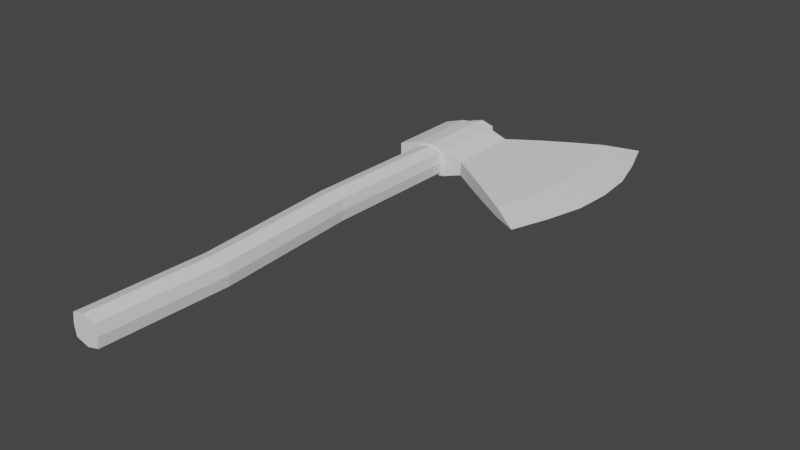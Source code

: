 # Source: Axe.blend  (saved by Blender 3.0.42; exported with 4.5.12 LTS)
import bpy
from mathutils import Matrix  # noqa: F401  (used for matrix-valued properties, if any)

bpy.ops.wm.read_factory_settings(use_empty=True)
scene = bpy.context.scene
scene.name = 'Scene'

# ---- collections
col_collection = bpy.data.collections.new('Collection'); scene.collection.children.link(col_collection)

# ---- world
world_world = bpy.data.worlds.new('World'); scene.world = world_world
world_world.use_nodes = True; world_world.node_tree.nodes.clear()
_N = world_world.node_tree.nodes; _L = world_world.node_tree.links
n0 = _N.new('ShaderNodeOutputWorld'); n0.name = 'World Output'; n0.location = (300, 300)
n1 = _N.new('ShaderNodeBackground'); n1.name = 'Background'; n1.location = (10, 300)
n1.inputs[0].default_value = (0.05088, 0.05088, 0.05088, 1.0)
_L.new(n1.outputs[0], n0.inputs[0])
n0.is_active_output = True
world_world.color = (0.05088, 0.05088, 0.05088)
world_world.use_sun_shadow = False
world_world.sun_shadow_jitter_overblur = 0.0

# ---- meshes
me_plane = bpy.data.meshes.new('Plane')
me_plane.from_pydata([(-1.0, -1.0, 0.0), (1.0, -1.0, 0.0), (-1.0, 1.0, 0.0), (1.0, 1.0, 0.0), (3.983, -2.996, 0.1842), (3.983, 2.996, 0.1842), (-1.0, 0.6667, 0.0), (-1.0, 0.3333, 0.0), (-1.0, -2.98e-08, 0.0), (-1.0, -0.3333, 0.0), (-1.0, -0.6667, 0.0), (1.0, -0.6667, 0.0), (1.0, -0.3333, 0.0), (1.0, 2.98e-08, 0.0), (1.0, 0.3333, 0.0), (1.0, 0.6667, 0.0), (4.342, -1.997, 0.1842), (4.616, -0.9986, 0.1842), (4.691, 5.96e-08, 0.1842), (4.616, 0.9986, 0.1842), (4.342, 1.997, 0.1842), (1.782, 1.523, 0.0), (3.201, 2.473, 0.05581), (2.491, 1.998, 0.02072), (3.201, -2.473, 0.05581), (1.782, -1.523, 0.0), (2.491, -1.998, 0.02072), (3.427, 1.633, 0.05581), (1.915, 1.031, 0.0), (2.671, 1.332, 0.02072), (3.597, 0.8111, 0.05581), (2.019, 0.5208, 0.0), (2.808, 0.666, 0.02072), (3.643, 5.114e-08, 0.05581), (2.048, 3.827e-08, 0.0), (2.846, 4.47e-08, 0.02072), (3.597, -0.8111, 0.05581), (2.019, -0.5208, 0.0), (2.808, -0.666, 0.02072), (1.915, -1.031, 0.0), (3.427, -1.633, 0.05581), (2.671, -1.332, 0.02072), (-1.0, -1.0, 0.3685), (1.0, -1.0, 0.3685), (-1.0, 1.0, 0.3685), (1.0, 1.0, 0.3685), (3.983, -2.996, 0.1842), (3.983, 2.996, 0.1842), (-1.0, 0.6667, 0.3685), (-1.0, 0.3333, 0.3685), (-1.0, -2.98e-08, 0.3685), (-1.0, -0.3333, 0.3685), (-1.0, -0.6667, 0.3685), (1.0, -0.6667, 0.3685), (1.0, -0.3333, 0.3685), (1.0, 2.98e-08, 0.3685), (1.0, 0.3333, 0.3685), (1.0, 0.6667, 0.3685), (4.342, -1.997, 0.1842), (4.616, -0.9986, 0.1842), (4.691, 5.96e-08, 0.1842), (4.616, 0.9986, 0.1842), (4.342, 1.997, 0.1842), (1.782, 1.523, 0.3685), (3.201, 2.473, 0.3127), (2.491, 1.998, 0.3478), (3.201, -2.473, 0.3127), (1.782, -1.523, 0.3685), (2.491, -1.998, 0.3478), (3.427, 1.633, 0.3127), (1.915, 1.031, 0.3685), (2.671, 1.332, 0.3478), (3.597, 0.8111, 0.3127), (2.019, 0.5208, 0.3685), (2.808, 0.666, 0.3478), (3.643, 5.114e-08, 0.3127), (2.048, 3.827e-08, 0.3685), (2.846, 4.47e-08, 0.3478), (3.597, -0.8111, 0.3127), (2.019, -0.5208, 0.3685), (2.808, -0.666, 0.3478), (1.915, -1.031, 0.3685), (3.427, -1.633, 0.3127), (2.671, -1.332, 0.3478), (1.782, -1.523, 0.1842), (1.0, 1.0, 0.1842), (-1.0, 1.0, 0.1842), (4.691, 5.96e-08, 0.1842), (-1.0, -0.6667, 0.1842), (4.616, -0.9986, 0.1842), (-1.0, -1.0, 0.1842), (1.0, -1.0, 0.1842), (-1.0, -2.98e-08, 0.1842), (-1.0, -0.3333, 0.1842), (3.983, -2.996, 0.1842), (4.342, -1.997, 0.1842), (2.491, -1.998, 0.1842), (3.201, -2.473, 0.1842), (-0.3479, -1.0, -0.1089), (0.3479, -1.0, -0.1089), (0.0, -1.0, -0.2066), (0.3479, 1.0, -0.1089), (-0.3479, 1.0, -0.1089), (0.0, 1.0, -0.2066), (0.4394, -0.6667, -0.1892), (-0.4394, -0.6667, -0.1892), (0.0, -0.6667, -0.2506), (0.439, -0.3333, -0.1893), (-0.439, -0.3333, -0.1893), (0.0, -0.3333, -0.2506), (0.4389, 1.308e-08, -0.1893), (-0.4389, -1.308e-08, -0.1893), (0.0, 0.0, -0.2506), (0.439, 0.3333, -0.1893), (-0.439, 0.3333, -0.1893), (0.0, 0.3333, -0.2506), (-0.4394, 0.6667, -0.1892), (0.4394, 0.6667, -0.1892), (0.0, 0.6667, -0.2506), (0.3479, -1.0, 0.4774), (-0.3479, -1.0, 0.4774), (0.0, -1.0, 0.6189), (-0.3479, 1.0, 0.4774), (0.3479, 1.0, 0.4774), (0.0, 1.0, 0.6189), (-0.4394, -0.6667, 0.5577), (0.4394, -0.6667, 0.5577), (0.0, -0.6667, 0.6191), (-0.439, -0.3333, 0.5578), (0.439, -0.3333, 0.5578), (0.0, -0.3333, 0.6191), (-0.4389, -1.308e-08, 0.5578), (0.4389, 1.308e-08, 0.5578), (0.0, 0.0, 0.6191), (-0.439, 0.3333, 0.5578), (0.439, 0.3333, 0.5578), (0.0, 0.3333, 0.6191), (0.4394, 0.6667, 0.5577), (-0.4394, 0.6667, 0.5577), (0.0, 0.6667, 0.6191), (4.616, 0.9986, 0.1842), (2.491, 1.998, 0.1842), (3.201, 2.473, 0.1842), (3.983, 2.996, 0.1842), (4.342, 1.997, 0.1842), (-1.0, 0.6667, 0.1842), (1.782, 1.523, 0.1842), (-1.0, 0.3333, 0.1842), (-0.3902, 1.0, 0.1842), (0.3902, 1.0, 0.1842), (0.44, -1.0, 0.1842), (-0.3902, -1.0, 0.1842), (-0.44, -1.0, 0.5575), (-0.44, -1.0, 0.1842), (0.44, 1.0, 0.5575), (0.44, 1.0, 0.1842), (-0.44, 1.0, -0.189), (-0.44, 1.0, 0.1842), (0.44, -1.0, -0.189), (0.3902, -1.0, 0.1842), (0.0, 1.0, -0.2504), (-0.44, 1.0, 0.5575), (0.0, 1.0, 0.5751), (0.44, 1.0, -0.189), (0.0, -1.0, -0.2504), (0.44, -1.0, 0.5575), (0.0, -1.0, 0.5751), (-0.44, -1.0, -0.189)], [], [(85, 155, 154, 45), (11, 39, 25, 1), (40, 16, 4, 24), (15, 28, 31, 14), (14, 31, 34, 13), (13, 34, 37, 12), (12, 37, 39, 11), (6, 2, 156, 116), (9, 8, 111, 108), (8, 7, 114, 111), (7, 6, 116, 114), (165, 43, 53, 126), (36, 17, 16, 40), (33, 18, 17, 36), (30, 19, 18, 33), (22, 5, 20, 27), (27, 20, 19, 30), (40, 41, 38, 36), (41, 39, 37, 38), (36, 38, 35, 33), (38, 37, 34, 35), (33, 35, 32, 30), (35, 34, 31, 32), (30, 32, 29, 27), (32, 31, 28, 29), (27, 29, 23, 22), (29, 28, 21, 23), (24, 26, 41, 40), (26, 25, 39, 41), (3, 21, 28, 15), (52, 125, 128, 51), (53, 43, 67, 81), (82, 66, 46, 58), (57, 56, 73, 70), (56, 55, 76, 73), (55, 54, 79, 76), (54, 53, 81, 79), (42, 152, 125, 52), (51, 128, 131, 50), (50, 131, 134, 49), (49, 134, 138, 48), (158, 1, 91, 150), (78, 82, 58, 59), (75, 78, 59, 60), (72, 75, 60, 61), (64, 69, 62, 47), (69, 72, 61, 62), (82, 78, 80, 83), (83, 80, 79, 81), (78, 75, 77, 80), (80, 77, 76, 79), (75, 72, 74, 77), (77, 74, 73, 76), (72, 69, 71, 74), (74, 71, 70, 73), (69, 64, 65, 71), (71, 65, 63, 70), (66, 82, 83, 68), (68, 83, 81, 67), (45, 57, 70, 63), (96, 97, 66, 68), (94, 95, 58, 46), (92, 93, 51, 50), (0, 10, 105, 167), (95, 89, 59, 58), (93, 88, 52, 51), (89, 87, 60, 59), (97, 94, 46, 66), (117, 163, 3, 15), (84, 96, 68, 67), (87, 140, 61, 60), (142, 141, 65, 64), (144, 143, 47, 62), (140, 144, 62, 61), (91, 84, 67, 43), (86, 145, 48, 44), (146, 85, 45, 63), (141, 146, 63, 65), (145, 147, 49, 48), (147, 92, 50, 49), (143, 142, 64, 47), (88, 90, 42, 52), (10, 9, 108, 105), (158, 104, 11, 1), (135, 56, 57, 137), (132, 55, 56, 135), (129, 54, 55, 132), (126, 53, 54, 129), (48, 138, 161, 44), (137, 57, 45, 154), (113, 117, 15, 14), (110, 113, 14, 13), (107, 110, 13, 12), (104, 107, 12, 11), (90, 153, 152, 42), (157, 86, 44, 161), (135, 137, 139, 136), (136, 139, 138, 134), (132, 135, 136, 133), (133, 136, 134, 131), (129, 132, 133, 130), (130, 133, 131, 128), (126, 129, 130, 127), (127, 130, 128, 125), (165, 126, 127, 121), (121, 127, 125, 152), (137, 154, 124, 139), (139, 124, 161, 138), (117, 113, 115, 118), (118, 115, 114, 116), (113, 110, 112, 115), (115, 112, 111, 114), (110, 107, 109, 112), (112, 109, 108, 111), (107, 104, 106, 109), (109, 106, 105, 108), (104, 158, 164, 106), (106, 164, 167, 105), (163, 117, 118, 160), (160, 118, 116, 156), (150, 91, 43, 165), (156, 2, 86, 157), (0, 167, 153, 90), (10, 0, 90, 88), (5, 22, 142, 143), (7, 8, 92, 147), (6, 7, 147, 145), (23, 21, 146, 141), (21, 3, 85, 146), (2, 6, 145, 86), (1, 25, 84, 91), (19, 20, 144, 140), (20, 5, 143, 144), (22, 23, 141, 142), (18, 19, 140, 87), (25, 26, 96, 84), (24, 4, 94, 97), (17, 18, 87, 89), (9, 10, 88, 93), (16, 17, 89, 95), (8, 9, 93, 92), (4, 16, 95, 94), (26, 24, 97, 96), (3, 163, 155, 85), (151, 120, 152, 153), (149, 123, 154, 155), (148, 102, 156, 157), (159, 99, 158, 150), (102, 103, 160, 156), (122, 148, 157, 161), (162, 122, 161, 124), (103, 101, 163, 160), (123, 162, 124, 154), (101, 149, 155, 163), (99, 100, 164, 158), (119, 159, 150, 165), (166, 119, 165, 121), (100, 98, 167, 164), (120, 166, 121, 152), (98, 151, 153, 167)])
_uv = me_plane.uv_layers.new(name='UVMap')
_uv.uv.foreach_set('vector', [1.0, 1.0, 0.72, 1.0, 0.72, 1.0, 1.0, 1.0, 1.0, 0.1667, 1.0, 0.1667, 1.0, 0.0, 1.0, 0.0, 1.0, 0.1667, 1.0, 0.1667, 1.0, 0.0, 1.0, 0.0, 1.0, 0.8333, 1.0, 0.8333, 1.0, 0.6667, 1.0, 0.6667, 1.0, 0.6667, 1.0, 0.6667, 1.0, 0.5, 1.0, 0.5, 1.0, 0.5, 1.0, 0.5, 1.0, 0.3333, 1.0, 0.3333, 1.0, 0.3333, 1.0, 0.3333, 1.0, 0.1667, 1.0, 0.1667, 0.0, 0.8333, 0.0, 1.0, 0.28, 1.0, 0.2803, 0.8333, 0.0, 0.3333, 0.0, 0.5, 0.2805, 0.5, 0.2805, 0.3333, 0.0, 0.5, 0.0, 0.6667, 0.2805, 0.6667, 0.2805, 0.5, 0.0, 0.6667, 0.0, 0.8333, 0.2803, 0.8333, 0.2805, 0.6667, 0.72, 0.0, 1.0, 0.0, 1.0, 0.1667, 0.7197, 0.1667, 1.0, 0.3333, 1.0, 0.3333, 1.0, 0.1667, 1.0, 0.1667, 1.0, 0.5, 1.0, 0.5, 1.0, 0.3333, 1.0, 0.3333, 1.0, 0.6667, 1.0, 0.6667, 1.0, 0.5, 1.0, 0.5, 1.0, 1.0, 1.0, 1.0, 1.0, 0.8333, 1.0, 0.8333, 1.0, 0.8333, 1.0, 0.8333, 1.0, 0.6667, 1.0, 0.6667, 1.0, 0.1667, 1.0, 0.1667, 1.0, 0.3333, 1.0, 0.3333, 1.0, 0.1667, 1.0, 0.1667, 1.0, 0.3333, 1.0, 0.3333, 1.0, 0.3333, 1.0, 0.3333, 1.0, 0.5, 1.0, 0.5, 1.0, 0.3333, 1.0, 0.3333, 1.0, 0.5, 1.0, 0.5, 1.0, 0.5, 1.0, 0.5, 1.0, 0.6667, 1.0, 0.6667, 1.0, 0.5, 1.0, 0.5, 1.0, 0.6667, 1.0, 0.6667, 1.0, 0.6667, 1.0, 0.6667, 1.0, 0.8333, 1.0, 0.8333, 1.0, 0.6667, 1.0, 0.6667, 1.0, 0.8333, 1.0, 0.8333, 1.0, 0.8333, 1.0, 0.8333, 1.0, 1.0, 1.0, 1.0, 1.0, 0.8333, 1.0, 0.8333, 1.0, 1.0, 1.0, 1.0, 1.0, 0.0, 1.0, 0.0, 1.0, 0.1667, 1.0, 0.1667, 1.0, 0.0, 1.0, 0.0, 1.0, 0.1667, 1.0, 0.1667, 1.0, 1.0, 1.0, 1.0, 1.0, 0.8333, 1.0, 0.8333, 0.0, 0.1667, 0.2803, 0.1667, 0.2805, 0.3333, 0.0, 0.3333, 1.0, 0.1667, 1.0, 0.0, 1.0, 0.0, 1.0, 0.1667, 1.0, 0.1667, 1.0, 0.0, 1.0, 0.0, 1.0, 0.1667, 1.0, 0.8333, 1.0, 0.6667, 1.0, 0.6667, 1.0, 0.8333, 1.0, 0.6667, 1.0, 0.5, 1.0, 0.5, 1.0, 0.6667, 1.0, 0.5, 1.0, 0.3333, 1.0, 0.3333, 1.0, 0.5, 1.0, 0.3333, 1.0, 0.1667, 1.0, 0.1667, 1.0, 0.3333, 0.0, 0.0, 0.28, 0.0, 0.2803, 0.1667, 0.0, 0.1667, 0.0, 0.3333, 0.2805, 0.3333, 0.2805, 0.5, 0.0, 0.5, 0.0, 0.5, 0.2805, 0.5, 0.2805, 0.6667, 0.0, 0.6667, 0.0, 0.6667, 0.2805, 0.6667, 0.2803, 0.8333, 0.0, 0.8333, 0.72, 0.0, 1.0, 0.0, 1.0, 0.0, 0.72, 0.0, 1.0, 0.3333, 1.0, 0.1667, 1.0, 0.1667, 1.0, 0.3333, 1.0, 0.5, 1.0, 0.3333, 1.0, 0.3333, 1.0, 0.5, 1.0, 0.6667, 1.0, 0.5, 1.0, 0.5, 1.0, 0.6667, 1.0, 1.0, 1.0, 0.8333, 1.0, 0.8333, 1.0, 1.0, 1.0, 0.8333, 1.0, 0.6667, 1.0, 0.6667, 1.0, 0.8333, 1.0, 0.1667, 1.0, 0.3333, 1.0, 0.3333, 1.0, 0.1667, 1.0, 0.1667, 1.0, 0.3333, 1.0, 0.3333, 1.0, 0.1667, 1.0, 0.3333, 1.0, 0.5, 1.0, 0.5, 1.0, 0.3333, 1.0, 0.3333, 1.0, 0.5, 1.0, 0.5, 1.0, 0.3333, 1.0, 0.5, 1.0, 0.6667, 1.0, 0.6667, 1.0, 0.5, 1.0, 0.5, 1.0, 0.6667, 1.0, 0.6667, 1.0, 0.5, 1.0, 0.6667, 1.0, 0.8333, 1.0, 0.8333, 1.0, 0.6667, 1.0, 0.6667, 1.0, 0.8333, 1.0, 0.8333, 1.0, 0.6667, 1.0, 0.8333, 1.0, 1.0, 1.0, 1.0, 1.0, 0.8333, 1.0, 0.8333, 1.0, 1.0, 1.0, 1.0, 1.0, 0.8333, 1.0, 0.0, 1.0, 0.1667, 1.0, 0.1667, 1.0, 0.0, 1.0, 0.0, 1.0, 0.1667, 1.0, 0.1667, 1.0, 0.0, 1.0, 1.0, 1.0, 0.8333, 1.0, 0.8333, 1.0, 1.0, 1.0, 0.0, 1.0, 0.0, 1.0, 0.0, 1.0, 0.0, 1.0, 0.0, 1.0, 0.1667, 1.0, 0.1667, 1.0, 0.0, 0.0, 0.5, 0.0, 0.3333, 0.0, 0.3333, 0.0, 0.5, 0.0, 0.0, 0.0, 0.1667, 0.2803, 0.1667, 0.28, 0.0, 1.0, 0.1667, 1.0, 0.3333, 1.0, 0.3333, 1.0, 0.1667, 0.0, 0.3333, 0.0, 0.1667, 0.0, 0.1667, 0.0, 0.3333, 1.0, 0.3333, 1.0, 0.5, 1.0, 0.5, 1.0, 0.3333, 1.0, 0.0, 1.0, 0.0, 1.0, 0.0, 1.0, 0.0, 0.7197, 0.8333, 0.72, 1.0, 1.0, 1.0, 1.0, 0.8333, 1.0, 0.0, 1.0, 0.0, 1.0, 0.0, 1.0, 0.0, 1.0, 0.5, 1.0, 0.6667, 1.0, 0.6667, 1.0, 0.5, 1.0, 1.0, 1.0, 1.0, 1.0, 1.0, 1.0, 1.0, 1.0, 0.8333, 1.0, 1.0, 1.0, 1.0, 1.0, 0.8333, 1.0, 0.6667, 1.0, 0.8333, 1.0, 0.8333, 1.0, 0.6667, 1.0, 0.0, 1.0, 0.0, 1.0, 0.0, 1.0, 0.0, 0.0, 1.0, 0.0, 0.8333, 0.0, 0.8333, 0.0, 1.0, 1.0, 1.0, 1.0, 1.0, 1.0, 1.0, 1.0, 1.0, 1.0, 1.0, 1.0, 1.0, 1.0, 1.0, 1.0, 1.0, 0.0, 0.8333, 0.0, 0.6667, 0.0, 0.6667, 0.0, 0.8333, 0.0, 0.6667, 0.0, 0.5, 0.0, 0.5, 0.0, 0.6667, 1.0, 1.0, 1.0, 1.0, 1.0, 1.0, 1.0, 1.0, 0.0, 0.1667, 0.0, 0.0, 0.0, 0.0, 0.0, 0.1667, 0.0, 0.1667, 0.0, 0.3333, 0.2805, 0.3333, 0.2803, 0.1667, 0.72, 0.0, 0.7197, 0.1667, 1.0, 0.1667, 1.0, 0.0, 0.7195, 0.6667, 1.0, 0.6667, 1.0, 0.8333, 0.7197, 0.8333, 0.7195, 0.5, 1.0, 0.5, 1.0, 0.6667, 0.7195, 0.6667, 0.7195, 0.3333, 1.0, 0.3333, 1.0, 0.5, 0.7195, 0.5, 0.7197, 0.1667, 1.0, 0.1667, 1.0, 0.3333, 0.7195, 0.3333, 0.0, 0.8333, 0.2803, 0.8333, 0.28, 1.0, 0.0, 1.0, 0.7197, 0.8333, 1.0, 0.8333, 1.0, 1.0, 0.72, 1.0, 0.7195, 0.6667, 0.7197, 0.8333, 1.0, 0.8333, 1.0, 0.6667, 0.7195, 0.5, 0.7195, 0.6667, 1.0, 0.6667, 1.0, 0.5, 0.7195, 0.3333, 0.7195, 0.5, 1.0, 0.5, 1.0, 0.3333, 0.7197, 0.1667, 0.7195, 0.3333, 1.0, 0.3333, 1.0, 0.1667, 0.0, 0.0, 0.28, 0.0, 0.28, 0.0, 0.0, 0.0, 0.28, 1.0, 0.0, 1.0, 0.0, 1.0, 0.28, 1.0, 0.7195, 0.6667, 0.7197, 0.8333, 0.5, 0.8333, 0.5, 0.6667, 0.5, 0.6667, 0.5, 0.8333, 0.2803, 0.8333, 0.2805, 0.6667, 0.7195, 0.5, 0.7195, 0.6667, 0.5, 0.6667, 0.5, 0.5, 0.5, 0.5, 0.5, 0.6667, 0.2805, 0.6667, 0.2805, 0.5, 0.7195, 0.3333, 0.7195, 0.5, 0.5, 0.5, 0.5, 0.3333, 0.5, 0.3333, 0.5, 0.5, 0.2805, 0.5, 0.2805, 0.3333, 0.7197, 0.1667, 0.7195, 0.3333, 0.5, 0.3333, 0.5, 0.1667, 0.5, 0.1667, 0.5, 0.3333, 0.2805, 0.3333, 0.2803, 0.1667, 0.72, 0.0, 0.7197, 0.1667, 0.5, 0.1667, 0.5, 0.0, 0.5, 0.0, 0.5, 0.1667, 0.2803, 0.1667, 0.28, 0.0, 0.7197, 0.8333, 0.72, 1.0, 0.5, 1.0, 0.5, 0.8333, 0.5, 0.8333, 0.5, 1.0, 0.28, 1.0, 0.2803, 0.8333, 0.7197, 0.8333, 0.7195, 0.6667, 0.5, 0.6667, 0.5, 0.8333, 0.5, 0.8333, 0.5, 0.6667, 0.2805, 0.6667, 0.2803, 0.8333, 0.7195, 0.6667, 0.7195, 0.5, 0.5, 0.5, 0.5, 0.6667, 0.5, 0.6667, 0.5, 0.5, 0.2805, 0.5, 0.2805, 0.6667, 0.7195, 0.5, 0.7195, 0.3333, 0.5, 0.3333, 0.5, 0.5, 0.5, 0.5, 0.5, 0.3333, 0.2805, 0.3333, 0.2805, 0.5, 0.7195, 0.3333, 0.7197, 0.1667, 0.5, 0.1667, 0.5, 0.3333, 0.5, 0.3333, 0.5, 0.1667, 0.2803, 0.1667, 0.2805, 0.3333, 0.7197, 0.1667, 0.72, 0.0, 0.5, 0.0, 0.5, 0.1667, 0.5, 0.1667, 0.5, 0.0, 0.28, 0.0, 0.2803, 0.1667, 0.72, 1.0, 0.7197, 0.8333, 0.5, 0.8333, 0.5, 1.0, 0.5, 1.0, 0.5, 0.8333, 0.2803, 0.8333, 0.28, 1.0, 0.72, 0.0, 1.0, 0.0, 1.0, 0.0, 0.72, 0.0, 0.28, 1.0, 0.0, 1.0, 0.0, 1.0, 0.28, 1.0, 0.0, 0.0, 0.28, 0.0, 0.28, 0.0, 0.0, 0.0, 0.0, 0.1667, 0.0, 0.0, 0.0, 0.0, 0.0, 0.1667, 1.0, 1.0, 1.0, 1.0, 1.0, 1.0, 1.0, 1.0, 0.0, 0.6667, 0.0, 0.5, 0.0, 0.5, 0.0, 0.6667, 0.0, 0.8333, 0.0, 0.6667, 0.0, 0.6667, 0.0, 0.8333, 1.0, 1.0, 1.0, 1.0, 1.0, 1.0, 1.0, 1.0, 1.0, 1.0, 1.0, 1.0, 1.0, 1.0, 1.0, 1.0, 0.0, 1.0, 0.0, 0.8333, 0.0, 0.8333, 0.0, 1.0, 1.0, 0.0, 1.0, 0.0, 1.0, 0.0, 1.0, 0.0, 1.0, 0.6667, 1.0, 0.8333, 1.0, 0.8333, 1.0, 0.6667, 1.0, 0.8333, 1.0, 1.0, 1.0, 1.0, 1.0, 0.8333, 1.0, 1.0, 1.0, 1.0, 1.0, 1.0, 1.0, 1.0, 1.0, 0.5, 1.0, 0.6667, 1.0, 0.6667, 1.0, 0.5, 1.0, 0.0, 1.0, 0.0, 1.0, 0.0, 1.0, 0.0, 1.0, 0.0, 1.0, 0.0, 1.0, 0.0, 1.0, 0.0, 1.0, 0.3333, 1.0, 0.5, 1.0, 0.5, 1.0, 0.3333, 0.0, 0.3333, 0.0, 0.1667, 0.0, 0.1667, 0.0, 0.3333, 1.0, 0.1667, 1.0, 0.3333, 1.0, 0.3333, 1.0, 0.1667, 0.0, 0.5, 0.0, 0.3333, 0.0, 0.3333, 0.0, 0.5, 1.0, 0.0, 1.0, 0.1667, 1.0, 0.1667, 1.0, 0.0, 1.0, 0.0, 1.0, 0.0, 1.0, 0.0, 1.0, 0.0, 1.0, 1.0, 0.72, 1.0, 0.72, 1.0, 1.0, 1.0, 0.326, 0.0, 0.326, 0.0, 0.28, 0.0, 0.28, 0.0, 0.674, 1.0, 0.674, 1.0, 0.72, 1.0, 0.72, 1.0, 0.326, 1.0, 0.326, 1.0, 0.28, 1.0, 0.28, 1.0, 0.674, 0.0, 0.674, 0.0, 0.72, 0.0, 0.72, 0.0, 0.326, 1.0, 0.5, 1.0, 0.5, 1.0, 0.28, 1.0, 0.326, 1.0, 0.326, 1.0, 0.28, 1.0, 0.28, 1.0, 0.5, 1.0, 0.326, 1.0, 0.28, 1.0, 0.5, 1.0, 0.5, 1.0, 0.674, 1.0, 0.72, 1.0, 0.5, 1.0, 0.674, 1.0, 0.5, 1.0, 0.5, 1.0, 0.72, 1.0, 0.674, 1.0, 0.674, 1.0, 0.72, 1.0, 0.72, 1.0, 0.674, 0.0, 0.5, 0.0, 0.5, 0.0, 0.72, 0.0, 0.674, 0.0, 0.674, 0.0, 0.72, 0.0, 0.72, 0.0, 0.5, 0.0, 0.674, 0.0, 0.72, 0.0, 0.5, 0.0, 0.5, 0.0, 0.326, 0.0, 0.28, 0.0, 0.5, 0.0, 0.326, 0.0, 0.5, 0.0, 0.5, 0.0, 0.28, 0.0, 0.326, 0.0, 0.326, 0.0, 0.28, 0.0, 0.28, 0.0])
me_plane.use_remesh_fix_poles = True
me_plane.use_remesh_preserve_attributes = False
me_plane.update()
me_plane_001 = bpy.data.meshes.new('Plane.001')
me_plane_001.from_pydata([(-0.3479, -1.0, -0.1089), (0.3479, -1.0, -0.1089), (0.0, -1.0, -0.2066), (0.3479, 1.0, -0.1089), (-0.3479, 1.0, -0.1089), (0.0, 1.0, -0.2066), (0.3479, -1.0, 0.4774), (-0.3479, -1.0, 0.4774), (-0.3479, 1.0, 0.4774), (0.3479, 1.0, 0.4774), (-0.3902, 1.0, 0.1842), (0.3902, 1.0, 0.1842), (0.3902, -11.94, 0.1842), (-0.3902, -1.0, 0.1842), (0.3902, -1.0, 0.1842), (0.0, 1.0, 0.5751), (0.0, -1.0, 0.5751), (0.5469, -8.65, 0.1842), (-0.4276, -4.742, 0.4774), (-0.2334, -8.65, 0.1842), (0.1568, -8.65, 0.5751), (0.1568, -8.65, -0.2066), (-0.1911, -8.65, 0.4774), (0.5047, -8.65, -0.1089), (0.5047, -8.65, 0.4774), (-0.1911, -8.65, -0.1089), (0.0, -11.94, 0.1842), (-0.3902, -11.94, 0.1842), (0.0, -11.94, 0.5751), (0.0, -11.94, -0.2066), (-0.3479, -11.94, 0.4774), (0.3479, -11.94, -0.1089), (0.3479, -11.94, 0.4774), (-0.3479, -11.94, -0.1089), (-0.07968, -4.742, -0.2066), (-0.4698, -4.742, 0.1842), (-0.4276, -4.742, -0.1089), (0.2682, -4.742, 0.4774), (0.3105, -4.742, 0.1842), (-0.07968, -4.742, 0.5751), (0.2682, -4.742, -0.1089), (-0.3902, 1.316, 0.1842), (0.0, 1.316, 0.1842), (0.0, 1.316, 0.5751), (0.3902, 1.316, 0.1842), (0.0, 1.316, -0.2066), (0.3479, 1.316, 0.4774), (-0.3479, 1.316, -0.1089), (-0.3479, 1.316, 0.4774), (0.3479, 1.316, -0.1089)], [], [(9, 11, 44, 46), (10, 8, 48, 41), (38, 37, 24, 17), (18, 35, 19, 22), (36, 34, 21, 25), (35, 36, 25, 19), (3, 5, 45, 49), (11, 3, 49, 44), (24, 20, 28, 32), (20, 22, 30, 28), (23, 17, 12, 31), (17, 24, 32, 12), (39, 18, 22, 20), (40, 38, 17, 23), (37, 39, 20, 24), (34, 40, 23, 21), (12, 32, 28, 26), (26, 28, 30, 27), (29, 26, 27, 33), (31, 12, 26, 29), (21, 23, 31, 29), (22, 19, 27, 30), (19, 25, 33, 27), (25, 21, 29, 33), (2, 1, 40, 34), (6, 16, 39, 37), (1, 14, 38, 40), (16, 7, 18, 39), (13, 0, 36, 35), (0, 2, 34, 36), (7, 13, 35, 18), (14, 6, 37, 38), (41, 48, 43, 42), (42, 43, 46, 44), (45, 42, 44, 49), (47, 41, 42, 45), (15, 9, 46, 43), (8, 15, 43, 48), (5, 4, 47, 45), (4, 10, 41, 47)])
_uv = me_plane_001.uv_layers.new(name='UVMap')
_uv.uv.foreach_set('vector', [0.674, 1.0, 0.674, 1.0, 0.674, 1.0, 0.674, 1.0, 0.326, 1.0, 0.326, 1.0, 0.326, 1.0, 0.326, 1.0, 0.674, 0.0, 0.674, 0.0, 0.674, 0.0, 0.674, 0.0, 0.326, 0.0, 0.326, 0.0, 0.326, 0.0, 0.326, 0.0, 0.326, 0.0, 0.5, 0.0, 0.5, 0.0, 0.326, 0.0, 0.326, 0.0, 0.326, 0.0, 0.326, 0.0, 0.326, 0.0, 0.674, 1.0, 0.5, 1.0, 0.5, 1.0, 0.674, 1.0, 0.674, 1.0, 0.674, 1.0, 0.674, 1.0, 0.674, 1.0, 0.674, 0.0, 0.5, 0.0, 0.5, 0.0, 0.674, 0.0, 0.5, 0.0, 0.326, 0.0, 0.326, 0.0, 0.5, 0.0, 0.674, 0.0, 0.674, 0.0, 0.674, 0.0, 0.674, 0.0, 0.674, 0.0, 0.674, 0.0, 0.674, 0.0, 0.674, 0.0, 0.5, 0.0, 0.326, 0.0, 0.326, 0.0, 0.5, 0.0, 0.674, 0.0, 0.674, 0.0, 0.674, 0.0, 0.674, 0.0, 0.674, 0.0, 0.5, 0.0, 0.5, 0.0, 0.674, 0.0, 0.5, 0.0, 0.674, 0.0, 0.674, 0.0, 0.5, 0.0, 0.674, 0.0, 0.674, 0.0, 0.5, 0.0, 0.5, 0.0, 0.5, 0.0, 0.5, 0.0, 0.326, 0.0, 0.326, 0.0, 0.5, 0.0, 0.5, 0.0, 0.326, 0.0, 0.326, 0.0, 0.674, 0.0, 0.674, 0.0, 0.5, 0.0, 0.5, 0.0, 0.5, 0.0, 0.674, 0.0, 0.674, 0.0, 0.5, 0.0, 0.326, 0.0, 0.326, 0.0, 0.326, 0.0, 0.326, 0.0, 0.326, 0.0, 0.326, 0.0, 0.326, 0.0, 0.326, 0.0, 0.326, 0.0, 0.5, 0.0, 0.5, 0.0, 0.326, 0.0, 0.5, 0.0, 0.674, 0.0, 0.674, 0.0, 0.5, 0.0, 0.674, 0.0, 0.5, 0.0, 0.5, 0.0, 0.674, 0.0, 0.674, 0.0, 0.674, 0.0, 0.674, 0.0, 0.674, 0.0, 0.5, 0.0, 0.326, 0.0, 0.326, 0.0, 0.5, 0.0, 0.326, 0.0, 0.326, 0.0, 0.326, 0.0, 0.326, 0.0, 0.326, 0.0, 0.5, 0.0, 0.5, 0.0, 0.326, 0.0, 0.326, 0.0, 0.326, 0.0, 0.326, 0.0, 0.326, 0.0, 0.674, 0.0, 0.674, 0.0, 0.674, 0.0, 0.674, 0.0, 0.326, 1.0, 0.326, 1.0, 0.5, 1.0, 0.5, 1.0, 0.5, 1.0, 0.5, 1.0, 0.674, 1.0, 0.674, 1.0, 0.5, 1.0, 0.5, 1.0, 0.674, 1.0, 0.674, 1.0, 0.326, 1.0, 0.326, 1.0, 0.5, 1.0, 0.5, 1.0, 0.5, 1.0, 0.674, 1.0, 0.674, 1.0, 0.5, 1.0, 0.326, 1.0, 0.5, 1.0, 0.5, 1.0, 0.326, 1.0, 0.5, 1.0, 0.326, 1.0, 0.326, 1.0, 0.5, 1.0, 0.326, 1.0, 0.326, 1.0, 0.326, 1.0, 0.326, 1.0])
me_plane_001.use_remesh_fix_poles = True
me_plane_001.use_remesh_preserve_attributes = False
me_plane_001.update()

# ---- objects
ob_irony = bpy.data.objects.new('Irony', me_plane)
ob_woddy = bpy.data.objects.new('Woddy', me_plane_001)

# ---- transforms, parenting, visibility, modifiers, constraints
ob_irony.location = (0.0, 0.0, 0.0)
ob_woddy.location = (0.0, 0.0, 0.0)

# ---- collection membership
col_collection.objects.link(ob_irony)
col_collection.objects.link(ob_woddy)

# ---- scene / render settings (as saved in the file)
scene.frame_start = 1; scene.frame_end = 250; scene.frame_set(0)
scene.render.engine = 'BLENDER_EEVEE_NEXT'
scene.cycles.sampling_pattern = 'TABULATED_SOBOL'
scene.cycles.use_light_tree = False
scene.view_settings.view_transform = 'Filmic'
bpy.context.view_layer.update()

# ---- added for rendering (the .blend has no active camera and no usable light): camera, sun
cam_auto = bpy.data.cameras.new('AutoCamera')
cam_auto.lens = 50.0
cam_auto.sensor_width = 36.0
cam_auto.clip_end = 1000.0
ob_auto_camera = bpy.data.objects.new('AutoCamera', cam_auto)
scene.collection.objects.link(ob_auto_camera)
ob_auto_camera.location = (16.652, -22.2373, 12.0292)
ob_auto_camera.rotation_euler = (1.09748, -7.21219e-08, 0.694738)
scene.camera = ob_auto_camera
light_auto_sun = bpy.data.lights.new('AutoSun', 'SUN')
light_auto_sun.energy = 3.0
light_auto_sun.angle = 0.0523599
ob_auto_sun = bpy.data.objects.new('AutoSun', light_auto_sun)
scene.collection.objects.link(ob_auto_sun)
ob_auto_sun.rotation_euler = (0.872665, 0.174533, 0.523599)
bpy.context.view_layer.update()
